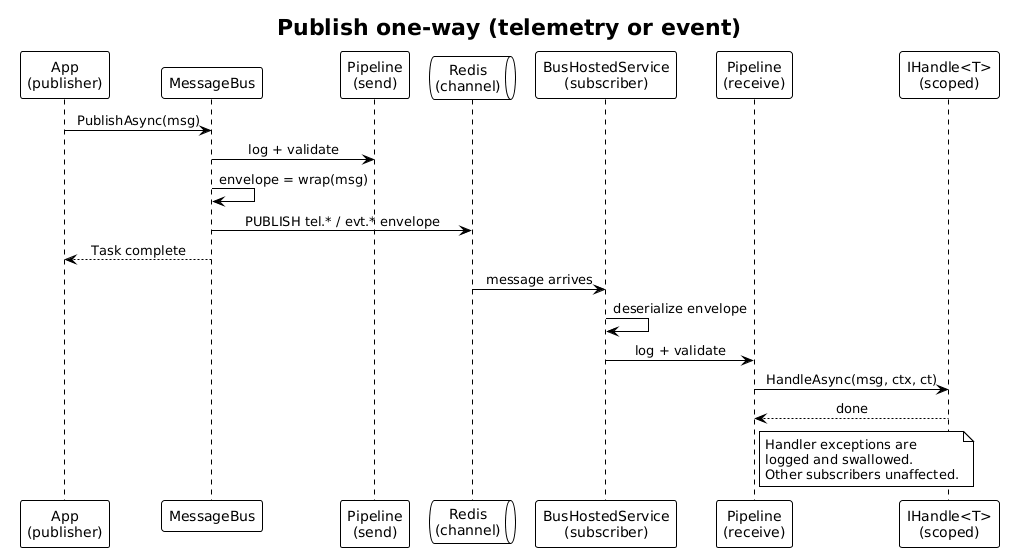

The diagram above was rendered by PlantUML. Its source (embedded in the PNG):
@startuml
!theme plain
skinparam sequenceMessageAlign center

title Publish one-way (telemetry or event)

participant "App\n(publisher)" as App
participant "MessageBus" as Bus
participant "Pipeline\n(send)" as PipeS
queue "Redis\n(channel)" as Redis
participant "BusHostedService\n(subscriber)" as Host
participant "Pipeline\n(receive)" as PipeR
participant "IHandle<T>\n(scoped)" as H

App -> Bus : PublishAsync(msg)
Bus -> PipeS : log + validate
Bus -> Bus : envelope = wrap(msg)
Bus -> Redis : PUBLISH tel.* / evt.* envelope
Bus --> App : Task complete

Redis -> Host : message arrives
Host -> Host : deserialize envelope
Host -> PipeR : log + validate
PipeR -> H : HandleAsync(msg, ctx, ct)
H --> PipeR : done
note right of PipeR
  Handler exceptions are
  logged and swallowed.
  Other subscribers unaffected.
end note
@enduml